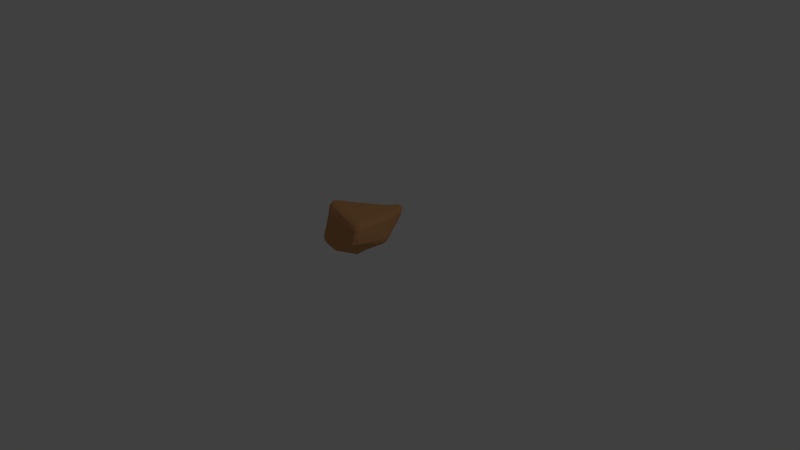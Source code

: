 # Source: batu7.blend  (saved by Blender 2.78.0; exported with 4.5.12 LTS)
import bpy
from mathutils import Matrix  # noqa: F401  (used for matrix-valued properties, if any)

bpy.ops.wm.read_factory_settings(use_empty=True)
scene = bpy.context.scene
scene.name = 'Scene'

# ---- collections
col_collection_1 = bpy.data.collections.new('Collection 1'); scene.collection.children.link(col_collection_1)

# ---- materials (node trees are filled in below, after node groups)
mat_batu4_001 = bpy.data.materials.new('batu4.001')
mat_batu4_001.alpha_threshold = 0.0
mat_batu4_001.use_transparent_shadow = False
mat_batu4_001.diffuse_color = (0.6038, 0.2962, 0.1257, 1.0)
mat_batu4_001.roughness = 0.5

# ---- material node trees

# ---- world
world_world = bpy.data.worlds.new('World'); scene.world = world_world
world_world.color = (0.05088, 0.05088, 0.05088)
world_world.use_sun_shadow = False
world_world.sun_shadow_jitter_overblur = 0.0
world_world.cycles.sampling_method = 'MANUAL'

# ---- cameras
cam_camera = bpy.data.cameras.new('Camera')
cam_camera.clip_end = 100.0
cam_camera.lens = 35.0
cam_camera.sensor_width = 32.0
cam_camera.sensor_height = 18.0
cam_camera.ortho_scale = 7.314
cam_camera.dof.focus_distance = 0.0
cam_camera.dof.aperture_fstop = 128.0

# ---- lights
light_lamp = bpy.data.lights.new('Lamp', 'POINT')
light_lamp.transmission_factor = 0.0
light_lamp.cutoff_distance = 30.0
light_lamp.energy = 100.0
light_lamp.shadow_buffer_clip_start = 1.001
light_lamp.shadow_soft_size = 0.1
light_lamp.shadow_maximum_resolution = 0.006
light_lamp.use_absolute_resolution = True

# ---- meshes
me_sphere_005 = bpy.data.meshes.new('Sphere.005')
me_sphere_005.from_pydata([(0.0493, 0.1726, 0.4043), (0.1182, 0.3139, 0.4032), (0.1766, 0.4505, 0.4048), (0.2176, 0.5839, 0.4041), (0.2316, 0.6947, 0.3949), (0.2121, 0.7705, 0.356), (0.1515, 0.7907, 0.2705), (0.08612, 0.7669, 0.1826), (0.03768, 0.6876, 0.07469), (-0.001949, 0.5865, -0.04951), (-0.03369, 0.4756, -0.1882), (-0.05709, 0.3576, -0.3351), (-0.07225, 0.2351, -0.4831), (-0.08867, 0.1171, -0.6125), (-0.1291, 0.01918, -0.6823), (0.07828, 0.1716, 0.4041), (0.1667, 0.3227, 0.4046), (0.2438, 0.4675, 0.4093), (0.3027, 0.6065, 0.4155), (0.3274, 0.707, 0.4257), (0.3268, 0.7739, 0.4005), (0.2987, 0.767, 0.3116), (0.2585, 0.6985, 0.2065), (0.2099, 0.6126, 0.09839), (0.1602, 0.5158, -0.0268), (0.1124, 0.4124, -0.1682), (0.06728, 0.3041, -0.3182), (0.02541, 0.193, -0.4696), (-0.03169, 0.09225, -0.5881), (-0.1034, 0.008322, -0.6648), (0.1064, 0.1611, 0.4038), (0.2146, 0.3116, 0.4051), (0.3106, 0.4552, 0.412), (0.3914, 0.5858, 0.4205), (0.4431, 0.664, 0.4359), (0.4764, 0.7026, 0.406), (0.4686, 0.6771, 0.311), (0.4316, 0.6065, 0.2063), (0.3792, 0.5221, 0.09951), (0.3194, 0.4302, -0.02535), (0.2556, 0.3351, -0.1666), (0.189, 0.2382, -0.3168), (0.1168, 0.143, -0.4623), (0.01912, 0.06329, -0.5651), (-0.0806, -0.004826, -0.6482), (0.1343, 0.1391, 0.4032), (0.2666, 0.272, 0.4044), (0.3885, 0.3946, 0.4112), (0.4909, 0.5021, 0.4189), (0.5327, 0.5707, 0.4216), (0.555, 0.6061, 0.3789), (0.5512, 0.5758, 0.279), (0.5388, 0.5064, 0.1711), (0.5213, 0.4215, 0.07229), (0.4698, 0.3333, -0.04545), (0.3904, 0.247, -0.1837), (0.3033, 0.1628, -0.3308), (0.1858, 0.09252, -0.4431), (0.06027, 0.03233, -0.5418), (-0.06137, -0.01986, -0.6336), (0.1585, 0.1096, 0.4026), (0.3142, 0.2141, 0.4033), (0.4568, 0.3105, 0.4098), (0.5171, 0.3952, 0.4111), (0.5482, 0.464, 0.3936), (0.5673, 0.4931, 0.3453), (0.5703, 0.4703, 0.2252), (0.5639, 0.4055, 0.1031), (0.5594, 0.3224, -0.001495), (0.5574, 0.2345, -0.102), (0.5049, 0.1551, -0.2094), (0.3782, 0.09312, -0.3198), (0.2361, 0.04244, -0.4211), (0.09124, -0.0003125, -0.5209), (-0.04643, -0.03625, -0.6214), (-0.1474, -0.05017, -0.7033), (0.1765, 0.07587, 0.402), (0.3495, 0.1479, 0.4024), (0.4831, 0.2145, 0.4065), (0.5191, 0.2734, 0.4035), (0.5435, 0.3218, 0.3837), (0.5734, 0.3568, 0.3217), (0.5909, 0.3507, 0.1778), (0.5922, 0.2962, 0.03855), (0.5911, 0.2195, -0.08208), (0.5805, 0.1417, -0.1673), (0.5506, 0.07514, -0.2195), (0.424, 0.02869, -0.3018), (0.2672, -0.006469, -0.3993), (0.1112, -0.03362, -0.5035), (-0.03627, -0.05341, -0.6124), (0.1876, 0.03928, 0.4016), (0.3713, 0.07613, 0.4017), (0.4912, 0.1105, 0.4036), (0.5167, 0.1414, 0.3984), (0.5398, 0.1667, 0.3779), (0.5696, 0.1839, 0.3187), (0.6028, 0.1947, 0.1537), (0.6239, 0.1723, -0.01801), (0.6154, 0.1146, -0.1389), (0.5819, 0.05592, -0.1991), (0.5426, 0.004384, -0.2268), (0.4427, -0.03204, -0.283), (0.2812, -0.0544, -0.3836), (0.1209, -0.067, -0.4926), (-0.03122, -0.07077, -0.6069), (0.1914, 0.001227, 0.4013), (0.3786, 0.001483, 0.4012), (0.4922, 0.002146, 0.4023), (0.5151, 0.003826, 0.3961), (0.5378, 0.004737, 0.3756), (0.568, 0.003851, 0.3175), (0.6017, 0.003528, 0.153), (0.6368, 0.003153, -0.0386), (0.6207, 0.003277, -0.1524), (0.5715, -0.02648, -0.201), (0.5277, -0.06513, -0.2256), (0.4408, -0.09117, -0.275), (0.2796, -0.101, -0.3775), (0.12, -0.09952, -0.4886), (-0.03135, -0.08777, -0.6053), (0.1876, -0.03683, 0.4012), (0.3713, -0.07317, 0.401), (0.4903, -0.1063, 0.4028), (0.515, -0.1343, 0.3971), (0.5379, -0.1575, 0.3765), (0.5676, -0.1764, 0.3179), (0.6009, -0.1878, 0.1541), (0.6285, -0.1888, -0.02643), (0.6046, -0.1585, -0.1265), (0.5607, -0.1244, -0.1846), (0.515, -0.1363, -0.2199), (0.4192, -0.1481, -0.2786), (0.263, -0.1454, -0.3815), (0.1088, -0.1303, -0.492), (-0.03298, -0.1002, -0.6052), (0.1765, -0.07342, 0.4012), (0.3495, -0.145, 0.4011), (0.4816, -0.2106, 0.405), (0.516, -0.2676, 0.4016), (0.5397, -0.3142, 0.381), (0.5693, -0.35, 0.3202), (0.6018, -0.372, 0.1573), (0.6183, -0.3719, -0.006969), (0.5846, -0.3327, -0.09054), (0.5429, -0.2757, -0.1506), (0.5048, -0.2211, -0.2053), (0.3798, -0.2039, -0.2927), (0.2322, -0.1869, -0.3952), (0.09546, -0.1493, -0.4988), (-0.03016, -0.1045, -0.6013), (0.1585, -0.1072, 0.4013), (0.3142, -0.2111, 0.4014), (0.4561, -0.3068, 0.4077), (0.5137, -0.3903, 0.4086), (0.5425, -0.4595, 0.3903), (0.573, -0.5108, 0.3265), (0.6059, -0.5421, 0.1631), (0.6113, -0.5405, 0.01508), (0.5712, -0.4949, -0.05769), (0.5286, -0.4297, -0.1173), (0.4532, -0.3535, -0.1966), (0.3303, -0.2662, -0.3075), (0.2057, -0.2055, -0.409), (0.0887, -0.1565, -0.501), (-0.03168, -0.1078, -0.6008), (0.1342, -0.1367, 0.4016), (0.2666, -0.2691, 0.402), (0.3884, -0.391, 0.4086), (0.4908, -0.4927, 0.4159), (0.5408, -0.5778, 0.4028), (0.5762, -0.6494, 0.3394), (0.609, -0.693, 0.1799), (0.6061, -0.6905, 0.0428), (0.5586, -0.6423, -0.03083), (0.4736, -0.5714, -0.1122), (0.3723, -0.4721, -0.2096), (0.2721, -0.3546, -0.3137), (0.1803, -0.2324, -0.4141), (0.07595, -0.162, -0.5067), (-0.03758, -0.1099, -0.6036), (0.1047, -0.161, 0.402), (0.2093, -0.3145, 0.4027), (0.3133, -0.4281, 0.4069), (0.4058, -0.5231, 0.4106), (0.4815, -0.6099, 0.3951), (0.5341, -0.6919, 0.33), (0.5592, -0.765, 0.1739), (0.5326, -0.8052, 0.03423), (0.4532, -0.7737, -0.05781), (0.3677, -0.6843, -0.1428), (0.2873, -0.5617, -0.2325), (0.2168, -0.425, -0.3215), (0.1408, -0.2884, -0.4158), (0.05457, -0.168, -0.5173), (-0.04765, -0.1109, -0.6096), (0.07097, -0.179, 0.4025), (0.148, -0.3328, 0.4027), (0.2302, -0.4326, 0.4037), (0.304, -0.5128, 0.4014), (0.3625, -0.5924, 0.3784), (0.4018, -0.6719, 0.3046), (0.4178, -0.7474, 0.132), (0.3987, -0.8102, -0.02389), (0.3231, -0.8371, -0.1147), (0.2561, -0.7662, -0.1851), (0.2026, -0.6279, -0.261), (0.1526, -0.4811, -0.339), (0.09155, -0.3345, -0.4276), (0.02203, -0.1899, -0.5279), (-0.06179, -0.1101, -0.6192), (0.03439, -0.1901, 0.4032), (0.0817, -0.3349, 0.4026), (0.1383, -0.4187, 0.401), (0.188, -0.4883, 0.3947), (0.2264, -0.5625, 0.3678), (0.2494, -0.6372, 0.2785), (0.2559, -0.7118, 0.09807), (0.2474, -0.7823, -0.07789), (0.1908, -0.8199, -0.1837), (0.14, -0.7953, -0.2403), (0.1122, -0.6735, -0.2977), (0.07769, -0.5216, -0.3684), (0.03325, -0.3678, -0.4499), (-0.01834, -0.2129, -0.5429), (-0.07946, -0.1074, -0.632), (-0.003655, -0.1939, 0.4038), (0.0111, -0.3278, 0.403), (0.03861, -0.3958, 0.3997), (0.06142, -0.4575, 0.3915), (0.07648, -0.5241, 0.3628), (0.08161, -0.5948, 0.2578), (0.07774, -0.6672, 0.07621), (0.06708, -0.7381, -0.1009), (0.04391, -0.7904, -0.2475), (0.01835, -0.7758, -0.2998), (0.006573, -0.6969, -0.3384), (-0.007875, -0.5443, -0.4062), (-0.03253, -0.3864, -0.4817), (-0.0635, -0.2258, -0.565), (-0.09935, -0.1019, -0.6471), (-0.0417, -0.1901, 0.4046), (-0.06119, -0.312, 0.4038), (-0.06563, -0.3694, 0.4003), (-0.07104, -0.423, 0.3916), (-0.07974, -0.4828, 0.3625), (-0.09242, -0.5495, 0.2479), (-0.107, -0.6194, 0.06579), (-0.1211, -0.6889, -0.1118), (-0.1356, -0.7479, -0.2686), (-0.1323, -0.7398, -0.3296), (-0.1191, -0.6876, -0.3717), (-0.1048, -0.5455, -0.4474), (-0.1055, -0.3886, -0.5189), (-0.1119, -0.2278, -0.5933), (-0.1209, -0.09399, -0.6639), (-0.07828, -0.1791, 0.4053), (-0.1334, -0.2919, 0.4053), (-0.1705, -0.341, 0.4025), (-0.2044, -0.3866, 0.3945), (-0.2357, -0.4405, 0.3659), (-0.2655, -0.5018, 0.2486), (-0.2907, -0.5685, 0.06651), (-0.3086, -0.6375, -0.1108), (-0.3213, -0.7026, -0.2732), (-0.3057, -0.6984, -0.3329), (-0.2743, -0.6475, -0.3751), (-0.2165, -0.5195, -0.4787), (-0.1825, -0.3738, -0.5603), (-0.1619, -0.2184, -0.6258), (-0.1435, -0.08391, -0.6821), (-0.003543, 0.001105, 0.4049), (-0.112, -0.161, 0.406), (-0.2025, -0.2672, 0.4073), (-0.2721, -0.3119, 0.4062), (-0.3337, -0.35, 0.4001), (-0.3865, -0.3984, 0.373), (-0.4316, -0.4549, 0.2607), (-0.4671, -0.5182, 0.07922), (-0.4903, -0.5849, -0.09672), (-0.5003, -0.6511, -0.2606), (-0.4764, -0.6581, -0.3381), (-0.422, -0.589, -0.3933), (-0.3413, -0.467, -0.4953), (-0.2641, -0.3392, -0.597), (-0.2105, -0.1938, -0.6571), (-0.1663, -0.07203, -0.7012), (-0.1415, -0.1368, 0.4067), (-0.2649, -0.2356, 0.4096), (-0.3662, -0.2809, 0.4113), (-0.4539, -0.314, 0.4085), (-0.528, -0.3565, 0.3842), (-0.5879, -0.4085, 0.2859), (-0.6331, -0.468, 0.1058), (-0.648, -0.5311, -0.06873), (-0.6464, -0.5935, -0.2336), (-0.6226, -0.5977, -0.3423), (-0.5547, -0.5063, -0.4261), (-0.454, -0.3944, -0.5213), (-0.343, -0.2826, -0.627), (-0.2567, -0.1589, -0.6903), (-0.1883, -0.05884, -0.7204), (-0.1658, -0.1072, 0.4074), (-0.3179, -0.1972, 0.4119), (-0.4482, -0.2436, 0.4172), (-0.5602, -0.277, 0.4193), (-0.6533, -0.3158, 0.3997), (-0.7099, -0.3602, 0.3214), (-0.7114, -0.4067, 0.1432), (-0.6984, -0.4567, -0.03052), (-0.6826, -0.5012, -0.1991), (-0.6672, -0.4863, -0.3558), (-0.6393, -0.4011, -0.4653), (-0.5505, -0.3062, -0.5577), (-0.4186, -0.2128, -0.6549), (-0.2986, -0.1152, -0.7244), (-0.2097, -0.04447, -0.7375), (-0.1838, -0.07351, 0.4079), (-0.3562, -0.1453, 0.4135), (-0.5112, -0.1902, 0.4223), (-0.6452, -0.2257, 0.4293), (-0.7491, -0.2618, 0.4178), (-0.7828, -0.2945, 0.35), (-0.7451, -0.3207, 0.187), (-0.7126, -0.3415, 0.006585), (-0.6889, -0.3432, -0.1811), (-0.6724, -0.3304, -0.3675), (-0.6616, -0.2838, -0.5058), (-0.62, -0.2087, -0.6059), (-0.479, -0.1362, -0.6928), (-0.3351, -0.06429, -0.7577), (-0.2288, -0.02996, -0.753), (-0.1907, -0.04262, 0.408), (-0.364, -0.09348, 0.4129), (-0.5281, -0.1346, 0.422), (-0.6792, -0.1588, 0.4315), (-0.7891, -0.1672, 0.4254), (-0.8091, -0.1641, 0.3667), (-0.7578, -0.1588, 0.2034), (-0.7244, -0.1562, 0.0151), (-0.7016, -0.1551, -0.1754), (-0.6837, -0.1534, -0.3618), (-0.6719, -0.1482, -0.5353), (-0.6427, -0.1059, -0.6582), (-0.5216, -0.0556, -0.7387), (-0.3617, -0.009515, -0.7928), (-0.245, -0.01657, -0.7664), (-0.1874, -0.01387, 0.4078), (-0.349, -0.048, 0.4107), (-0.5032, -0.07261, 0.4166), (-0.6484, -0.08106, 0.4209), (-0.7598, -0.06908, 0.4067), (-0.7977, -0.03378, 0.3425), (-0.7699, 0.01451, 0.1936), (-0.7425, 0.03603, 0.01769), (-0.7201, 0.03326, -0.1729), (-0.7005, 0.02413, -0.3594), (-0.6855, 0.01002, -0.5357), (-0.6553, 0.004558, -0.6976), (-0.5446, 0.02592, -0.7896), (-0.3793, 0.04039, -0.825), (-0.2574, -0.00469, -0.7775), (-0.1749, 0.01271, 0.4072), (-0.3191, -0.002757, 0.4082), (-0.4578, -0.009498, 0.4107), (-0.5899, -0.001529, 0.4084), (-0.7098, 0.0211, 0.3832), (-0.7704, 0.06599, 0.2844), (-0.7673, 0.1284, 0.1387), (-0.7562, 0.1891, -0.007256), (-0.7402, 0.2154, -0.1736), (-0.7193, 0.196, -0.3604), (-0.6991, 0.1678, -0.5389), (-0.659, 0.1396, -0.7022), (-0.5445, 0.1092, -0.8303), (-0.3954, 0.06456, -0.8394), (-0.2653, 0.005097, -0.7859), (-0.1561, 0.03928, 0.4066), (-0.2782, 0.04408, 0.4059), (-0.3981, 0.058, 0.4057), (-0.5132, 0.084, 0.3972), (-0.6195, 0.1216, 0.3529), (-0.7158, 0.1707, 0.2232), (-0.7549, 0.2323, 0.08119), (-0.7585, 0.3028, -0.05693), (-0.7573, 0.3608, -0.1962), (-0.7383, 0.3587, -0.366), (-0.7021, 0.321, -0.5459), (-0.6476, 0.2707, -0.7061), (-0.5295, 0.183, -0.805), (-0.3994, 0.08229, -0.8429), (-0.2684, 0.01197, -0.7908), (-0.1323, 0.06548, 0.4059), (-0.229, 0.09215, 0.404), (-0.3265, 0.1277, 0.4015), (-0.4216, 0.1725, 0.3865), (-0.5121, 0.2261, 0.3319), (-0.5969, 0.2867, 0.1798), (-0.6706, 0.3514, 0.03118), (-0.7292, 0.4206, -0.1091), (-0.7391, 0.4877, -0.2358), (-0.7323, 0.5147, -0.3773), (-0.6857, 0.4546, -0.5482), (-0.6113, 0.3505, -0.6704), (-0.505, 0.2304, -0.7566), (-0.3806, 0.1113, -0.8109), (-0.2659, 0.01558, -0.7908), (-0.1048, 0.09072, 0.4054), (-0.1736, 0.1399, 0.4025), (-0.2459, 0.1969, 0.3983), (-0.319, 0.2607, 0.3802), (-0.392, 0.3304, 0.3164), (-0.4637, 0.4027, 0.1561), (-0.5287, 0.4738, 0.005705), (-0.5857, 0.544, -0.1326), (-0.6313, 0.6107, -0.2604), (-0.6604, 0.617, -0.3698), (-0.6253, 0.5201, -0.4967), (-0.5575, 0.3955, -0.6083), (-0.4649, 0.2644, -0.7008), (-0.3502, 0.1331, -0.7756), (-0.2535, 0.02209, -0.7785), (-0.07463, 0.1142, 0.4049), (-0.1141, 0.1855, 0.4016), (-0.1595, 0.263, 0.3968), (-0.2091, 0.3448, 0.3778), (-0.2629, 0.4295, 0.3128), (-0.3202, 0.5129, 0.1521), (-0.3762, 0.5905, 0.001262), (-0.4379, 0.6489, -0.1264), (-0.5092, 0.6735, -0.2201), (-0.5578, 0.6583, -0.3069), (-0.5383, 0.5528, -0.4254), (-0.486, 0.4219, -0.5395), (-0.4093, 0.2849, -0.6445), (-0.3108, 0.1468, -0.7381), (-0.2333, 0.02923, -0.7595), (-0.04313, 0.1351, 0.4046), (-0.053, 0.2273, 0.4011), (-0.07079, 0.3236, 0.3968), (-0.09607, 0.4217, 0.3794), (-0.1294, 0.5193, 0.3221), (-0.1717, 0.6125, 0.1674), (-0.2313, 0.6745, 0.03506), (-0.3104, 0.6997, -0.06283), (-0.3902, 0.7093, -0.1422), (-0.4428, 0.6784, -0.229), (-0.4332, 0.563, -0.3501), (-0.3973, 0.4304, -0.4729), (-0.3397, 0.2918, -0.5916), (-0.2628, 0.1518, -0.7018), (-0.2097, 0.0324, -0.7399), (-0.01136, 0.1525, 0.4044), (0.007513, 0.2636, 0.4012), (0.01697, 0.3763, 0.3986), (0.0155, 0.4887, 0.3853), (0.002283, 0.5974, 0.3365), (-0.03203, 0.6863, 0.2127), (-0.1006, 0.7228, 0.1086), (-0.1842, 0.7374, 0.02237), (-0.2646, 0.7337, -0.05332), (-0.3105, 0.6731, -0.1532), (-0.3116, 0.5524, -0.2818), (-0.294, 0.4218, -0.4142), (-0.2584, 0.2854, -0.5455), (-0.2067, 0.1475, -0.6703), (-0.1836, 0.03162, -0.7202), (0.0197, 0.1653, 0.4043), (0.06516, 0.2931, 0.402), (0.1006, 0.4191, 0.401), (0.1213, 0.5435, 0.3945), (0.1267, 0.6617, 0.3608), (0.09334, 0.733, 0.2852), (0.02514, 0.7604, 0.1928), (-0.0558, 0.7677, 0.1142), (-0.1267, 0.7365, 0.02619), (-0.1608, 0.6396, -0.09252), (-0.1769, 0.5228, -0.2265), (-0.1791, 0.3972, -0.3674), (-0.1681, 0.2662, -0.5087), (-0.1475, 0.1357, -0.6406), (-0.1564, 0.02711, -0.7009)], [], [(480, 479, 12, 13), (473, 472, 5, 6), (481, 480, 13, 14), (474, 473, 6, 7), (467, 271, 0), (75, 481, 14), (475, 474, 7, 8), (468, 467, 0, 1), (476, 475, 8, 9), (469, 468, 1, 2), (477, 476, 9, 10), (470, 469, 2, 3), (478, 477, 10, 11), (471, 470, 3, 4), (479, 478, 11, 12), (472, 471, 4, 5), (4, 3, 18, 19), (12, 11, 26, 27), (5, 4, 19, 20), (13, 12, 27, 28), (6, 5, 20, 21), (14, 13, 28, 29), (7, 6, 21, 22), (0, 271, 15), (75, 14, 29), (8, 7, 22, 23), (1, 0, 15, 16), (9, 8, 23, 24), (2, 1, 16, 17), (10, 9, 24, 25), (3, 2, 17, 18), (11, 10, 25, 26), (23, 22, 37, 38), (16, 15, 30, 31), (24, 23, 38, 39), (17, 16, 31, 32), (25, 24, 39, 40), (18, 17, 32, 33), (26, 25, 40, 41), (19, 18, 33, 34), (27, 26, 41, 42), (20, 19, 34, 35), (28, 27, 42, 43), (21, 20, 35, 36), (29, 28, 43, 44), (22, 21, 36, 37), (15, 271, 30), (75, 29, 44), (42, 41, 56, 57), (35, 34, 49, 50), (43, 42, 57, 58), (36, 35, 50, 51), (44, 43, 58, 59), (37, 36, 51, 52), (30, 271, 45), (75, 44, 59), (38, 37, 52, 53), (31, 30, 45, 46), (39, 38, 53, 54), (32, 31, 46, 47), (40, 39, 54, 55), (33, 32, 47, 48), (41, 40, 55, 56), (34, 33, 48, 49), (54, 53, 68, 69), (47, 46, 61, 62), (55, 54, 69, 70), (48, 47, 62, 63), (56, 55, 70, 71), (49, 48, 63, 64), (57, 56, 71, 72), (50, 49, 64, 65), (58, 57, 72, 73), (51, 50, 65, 66), (59, 58, 73, 74), (52, 51, 66, 67), (45, 271, 60), (75, 59, 74), (53, 52, 67, 68), (46, 45, 60, 61), (73, 72, 88, 89), (66, 65, 81, 82), (74, 73, 89, 90), (67, 66, 82, 83), (60, 271, 76), (75, 74, 90), (68, 67, 83, 84), (61, 60, 76, 77), (69, 68, 84, 85), (62, 61, 77, 78), (70, 69, 85, 86), (63, 62, 78, 79), (71, 70, 86, 87), (64, 63, 79, 80), (72, 71, 87, 88), (65, 64, 80, 81), (78, 77, 92, 93), (86, 85, 100, 101), (79, 78, 93, 94), (87, 86, 101, 102), (80, 79, 94, 95), (88, 87, 102, 103), (81, 80, 95, 96), (89, 88, 103, 104), (82, 81, 96, 97), (90, 89, 104, 105), (83, 82, 97, 98), (76, 271, 91), (75, 90, 105), (84, 83, 98, 99), (77, 76, 91, 92), (85, 84, 99, 100), (97, 96, 111, 112), (105, 104, 119, 120), (98, 97, 112, 113), (91, 271, 106), (75, 105, 120), (99, 98, 113, 114), (92, 91, 106, 107), (100, 99, 114, 115), (93, 92, 107, 108), (101, 100, 115, 116), (94, 93, 108, 109), (102, 101, 116, 117), (95, 94, 109, 110), (103, 102, 117, 118), (96, 95, 110, 111), (104, 103, 118, 119), (116, 115, 130, 131), (109, 108, 123, 124), (117, 116, 131, 132), (110, 109, 124, 125), (118, 117, 132, 133), (111, 110, 125, 126), (119, 118, 133, 134), (112, 111, 126, 127), (120, 119, 134, 135), (113, 112, 127, 128), (106, 271, 121), (75, 120, 135), (114, 113, 128, 129), (107, 106, 121, 122), (115, 114, 129, 130), (108, 107, 122, 123), (135, 134, 149, 150), (128, 127, 142, 143), (121, 271, 136), (75, 135, 150), (129, 128, 143, 144), (122, 121, 136, 137), (130, 129, 144, 145), (123, 122, 137, 138), (131, 130, 145, 146), (124, 123, 138, 139), (132, 131, 146, 147), (125, 124, 139, 140), (133, 132, 147, 148), (126, 125, 140, 141), (134, 133, 148, 149), (127, 126, 141, 142), (139, 138, 153, 154), (147, 146, 161, 162), (140, 139, 154, 155), (148, 147, 162, 163), (141, 140, 155, 156), (149, 148, 163, 164), (142, 141, 156, 157), (150, 149, 164, 165), (143, 142, 157, 158), (136, 271, 151), (75, 150, 165), (144, 143, 158, 159), (137, 136, 151, 152), (145, 144, 159, 160), (138, 137, 152, 153), (146, 145, 160, 161), (158, 157, 172, 173), (151, 271, 166), (75, 165, 180), (159, 158, 173, 174), (152, 151, 166, 167), (160, 159, 174, 175), (153, 152, 167, 168), (161, 160, 175, 176), (154, 153, 168, 169), (162, 161, 176, 177), (155, 154, 169, 170), (163, 162, 177, 178), (156, 155, 170, 171), (164, 163, 178, 179), (157, 156, 171, 172), (165, 164, 179, 180), (177, 176, 191, 192), (170, 169, 184, 185), (178, 177, 192, 193), (171, 170, 185, 186), (179, 178, 193, 194), (172, 171, 186, 187), (180, 179, 194, 195), (173, 172, 187, 188), (166, 271, 181), (75, 180, 195), (174, 173, 188, 189), (167, 166, 181, 182), (175, 174, 189, 190), (168, 167, 182, 183), (176, 175, 190, 191), (169, 168, 183, 184), (75, 195, 210), (189, 188, 203, 204), (182, 181, 196, 197), (190, 189, 204, 205), (183, 182, 197, 198), (191, 190, 205, 206), (184, 183, 198, 199), (192, 191, 206, 207), (185, 184, 199, 200), (193, 192, 207, 208), (186, 185, 200, 201), (194, 193, 208, 209), (187, 186, 201, 202), (195, 194, 209, 210), (188, 187, 202, 203), (181, 271, 196), (208, 207, 222, 223), (201, 200, 215, 216), (209, 208, 223, 224), (202, 201, 216, 217), (210, 209, 224, 225), (203, 202, 217, 218), (196, 271, 211), (75, 210, 225), (204, 203, 218, 219), (197, 196, 211, 212), (205, 204, 219, 220), (198, 197, 212, 213), (206, 205, 220, 221), (199, 198, 213, 214), (207, 206, 221, 222), (200, 199, 214, 215), (212, 211, 226, 227), (220, 219, 234, 235), (213, 212, 227, 228), (221, 220, 235, 236), (214, 213, 228, 229), (222, 221, 236, 237), (215, 214, 229, 230), (223, 222, 237, 238), (216, 215, 230, 231), (224, 223, 238, 239), (217, 216, 231, 232), (225, 224, 239, 240), (218, 217, 232, 233), (211, 271, 226), (75, 225, 240), (219, 218, 233, 234), (231, 230, 245, 246), (239, 238, 253, 254), (232, 231, 246, 247), (240, 239, 254, 255), (233, 232, 247, 248), (226, 271, 241), (75, 240, 255), (234, 233, 248, 249), (227, 226, 241, 242), (235, 234, 249, 250), (228, 227, 242, 243), (236, 235, 250, 251), (229, 228, 243, 244), (237, 236, 251, 252), (230, 229, 244, 245), (238, 237, 252, 253), (250, 249, 264, 265), (243, 242, 257, 258), (251, 250, 265, 266), (244, 243, 258, 259), (252, 251, 266, 267), (245, 244, 259, 260), (253, 252, 267, 268), (246, 245, 260, 261), (254, 253, 268, 269), (247, 246, 261, 262), (255, 254, 269, 270), (248, 247, 262, 263), (241, 271, 256), (75, 255, 270), (249, 248, 263, 264), (242, 241, 256, 257), (269, 268, 284, 285), (262, 261, 277, 278), (270, 269, 285, 286), (263, 262, 278, 279), (256, 271, 272), (75, 270, 286), (264, 263, 279, 280), (257, 256, 272, 273), (265, 264, 280, 281), (258, 257, 273, 274), (266, 265, 281, 282), (259, 258, 274, 275), (267, 266, 282, 283), (260, 259, 275, 276), (268, 267, 283, 284), (261, 260, 276, 277), (274, 273, 288, 289), (282, 281, 296, 297), (275, 274, 289, 290), (283, 282, 297, 298), (276, 275, 290, 291), (284, 283, 298, 299), (277, 276, 291, 292), (285, 284, 299, 300), (278, 277, 292, 293), (286, 285, 300, 301), (279, 278, 293, 294), (272, 271, 287), (75, 286, 301), (280, 279, 294, 295), (273, 272, 287, 288), (281, 280, 295, 296), (293, 292, 307, 308), (301, 300, 315, 316), (294, 293, 308, 309), (287, 271, 302), (75, 301, 316), (295, 294, 309, 310), (288, 287, 302, 303), (296, 295, 310, 311), (289, 288, 303, 304), (297, 296, 311, 312), (290, 289, 304, 305), (298, 297, 312, 313), (291, 290, 305, 306), (299, 298, 313, 314), (292, 291, 306, 307), (300, 299, 314, 315), (312, 311, 326, 327), (305, 304, 319, 320), (313, 312, 327, 328), (306, 305, 320, 321), (314, 313, 328, 329), (307, 306, 321, 322), (315, 314, 329, 330), (308, 307, 322, 323), (316, 315, 330, 331), (309, 308, 323, 324), (302, 271, 317), (75, 316, 331), (310, 309, 324, 325), (303, 302, 317, 318), (311, 310, 325, 326), (304, 303, 318, 319), (331, 330, 345, 346), (324, 323, 338, 339), (317, 271, 332), (75, 331, 346), (325, 324, 339, 340), (318, 317, 332, 333), (326, 325, 340, 341), (319, 318, 333, 334), (327, 326, 341, 342), (320, 319, 334, 335), (328, 327, 342, 343), (321, 320, 335, 336), (329, 328, 343, 344), (322, 321, 336, 337), (330, 329, 344, 345), (323, 322, 337, 338), (343, 342, 357, 358), (336, 335, 350, 351), (344, 343, 358, 359), (337, 336, 351, 352), (345, 344, 359, 360), (338, 337, 352, 353), (346, 345, 360, 361), (339, 338, 353, 354), (332, 271, 347), (75, 346, 361), (340, 339, 354, 355), (333, 332, 347, 348), (341, 340, 355, 356), (334, 333, 348, 349), (342, 341, 356, 357), (335, 334, 349, 350), (347, 271, 362), (75, 361, 376), (355, 354, 369, 370), (348, 347, 362, 363), (356, 355, 370, 371), (349, 348, 363, 364), (357, 356, 371, 372), (350, 349, 364, 365), (358, 357, 372, 373), (351, 350, 365, 366), (359, 358, 373, 374), (352, 351, 366, 367), (360, 359, 374, 375), (353, 352, 367, 368), (361, 360, 375, 376), (354, 353, 368, 369), (366, 365, 380, 381), (374, 373, 388, 389), (367, 366, 381, 382), (375, 374, 389, 390), (368, 367, 382, 383), (376, 375, 390, 391), (369, 368, 383, 384), (362, 271, 377), (75, 376, 391), (370, 369, 384, 385), (363, 362, 377, 378), (371, 370, 385, 386), (364, 363, 378, 379), (372, 371, 386, 387), (365, 364, 379, 380), (373, 372, 387, 388), (385, 384, 399, 400), (378, 377, 392, 393), (386, 385, 400, 401), (379, 378, 393, 394), (387, 386, 401, 402), (380, 379, 394, 395), (388, 387, 402, 403), (381, 380, 395, 396), (389, 388, 403, 404), (382, 381, 396, 397), (390, 389, 404, 405), (383, 382, 397, 398), (391, 390, 405, 406), (384, 383, 398, 399), (377, 271, 392), (75, 391, 406), (404, 403, 418, 419), (397, 396, 411, 412), (405, 404, 419, 420), (398, 397, 412, 413), (406, 405, 420, 421), (399, 398, 413, 414), (392, 271, 407), (75, 406, 421), (400, 399, 414, 415), (393, 392, 407, 408), (401, 400, 415, 416), (394, 393, 408, 409), (402, 401, 416, 417), (395, 394, 409, 410), (403, 402, 417, 418), (396, 395, 410, 411), (408, 407, 422, 423), (416, 415, 430, 431), (409, 408, 423, 424), (417, 416, 431, 432), (410, 409, 424, 425), (418, 417, 432, 433), (411, 410, 425, 426), (419, 418, 433, 434), (412, 411, 426, 427), (420, 419, 434, 435), (413, 412, 427, 428), (421, 420, 435, 436), (414, 413, 428, 429), (407, 271, 422), (75, 421, 436), (415, 414, 429, 430), (427, 426, 441, 442), (435, 434, 449, 450), (428, 427, 442, 443), (436, 435, 450, 451), (429, 428, 443, 444), (422, 271, 437), (75, 436, 451), (430, 429, 444, 445), (423, 422, 437, 438), (431, 430, 445, 446), (424, 423, 438, 439), (432, 431, 446, 447), (425, 424, 439, 440), (433, 432, 447, 448), (426, 425, 440, 441), (434, 433, 448, 449), (446, 445, 460, 461), (439, 438, 453, 454), (447, 446, 461, 462), (440, 439, 454, 455), (448, 447, 462, 463), (441, 440, 455, 456), (449, 448, 463, 464), (442, 441, 456, 457), (450, 449, 464, 465), (443, 442, 457, 458), (451, 450, 465, 466), (444, 443, 458, 459), (437, 271, 452), (75, 451, 466), (445, 444, 459, 460), (438, 437, 452, 453), (465, 464, 479, 480), (458, 457, 472, 473), (466, 465, 480, 481), (459, 458, 473, 474), (452, 271, 467), (75, 466, 481), (460, 459, 474, 475), (453, 452, 467, 468), (461, 460, 475, 476), (454, 453, 468, 469), (462, 461, 476, 477), (455, 454, 469, 470), (463, 462, 477, 478), (456, 455, 470, 471), (464, 463, 478, 479), (457, 456, 471, 472)])
me_sphere_005.materials.append(mat_batu4_001)
me_sphere_005.use_remesh_preserve_volume = False
me_sphere_005.use_remesh_preserve_attributes = False
me_sphere_005.use_mirror_vertex_groups = False
me_sphere_005.update()

# ---- objects
ob_lamp = bpy.data.objects.new('Lamp', light_lamp)
ob_camera = bpy.data.objects.new('Camera', cam_camera)
ob_sphere_005 = bpy.data.objects.new('Sphere.005', me_sphere_005)

# ---- transforms, parenting, visibility, modifiers, constraints
ob_lamp.location = (4.076, 1.005, 5.904)
ob_lamp.rotation_euler = (0.6503, 0.05522, 1.866)
ob_lamp.lock_rotations_4d = False
ob_lamp.empty_display_type = 'ARROWS'
ob_lamp.color = (0.0, 0.0, 0.0, 0.0)
ob_lamp.lineart.crease_threshold = 0.0
ob_camera.location = (7.481, -6.508, 5.344)
ob_camera.rotation_euler = (1.109, 0.0, 0.8149)
ob_camera.lock_rotations_4d = False
ob_camera.empty_display_type = 'ARROWS'
ob_camera.color = (0.0, 0.0, 0.0, 0.0)
ob_camera.display_type = 'WIRE'
ob_camera.lineart.crease_threshold = 0.0
ob_sphere_005.location = (0.04107, -0.1184, 0.442)
ob_sphere_005.scale = (0.5781, 0.5781, 0.5781)
ob_sphere_005.lineart.crease_threshold = 0.0

# ---- collection membership
col_collection_1.objects.link(ob_lamp)
col_collection_1.objects.link(ob_camera)
col_collection_1.objects.link(ob_sphere_005)

# ---- scene / render settings (as saved in the file)
scene.camera = ob_camera
scene.frame_start = 1; scene.frame_end = 250; scene.frame_set(1)
scene.render.engine = 'BLENDER_EEVEE_NEXT'
scene.render.resolution_percentage = 50
scene.render.dither_intensity = 0.0
scene.cycles.use_denoising = False
scene.cycles.samples = 128
scene.cycles.sampling_pattern = 'TABULATED_SOBOL'
scene.cycles.light_sampling_threshold = 0.0
scene.cycles.use_adaptive_sampling = False
scene.cycles.use_light_tree = False
scene.cycles.blur_glossy = 0.0
scene.cycles.sample_clamp_indirect = 0.0
scene.view_settings.view_transform = 'Standard'
bpy.context.view_layer.update()
